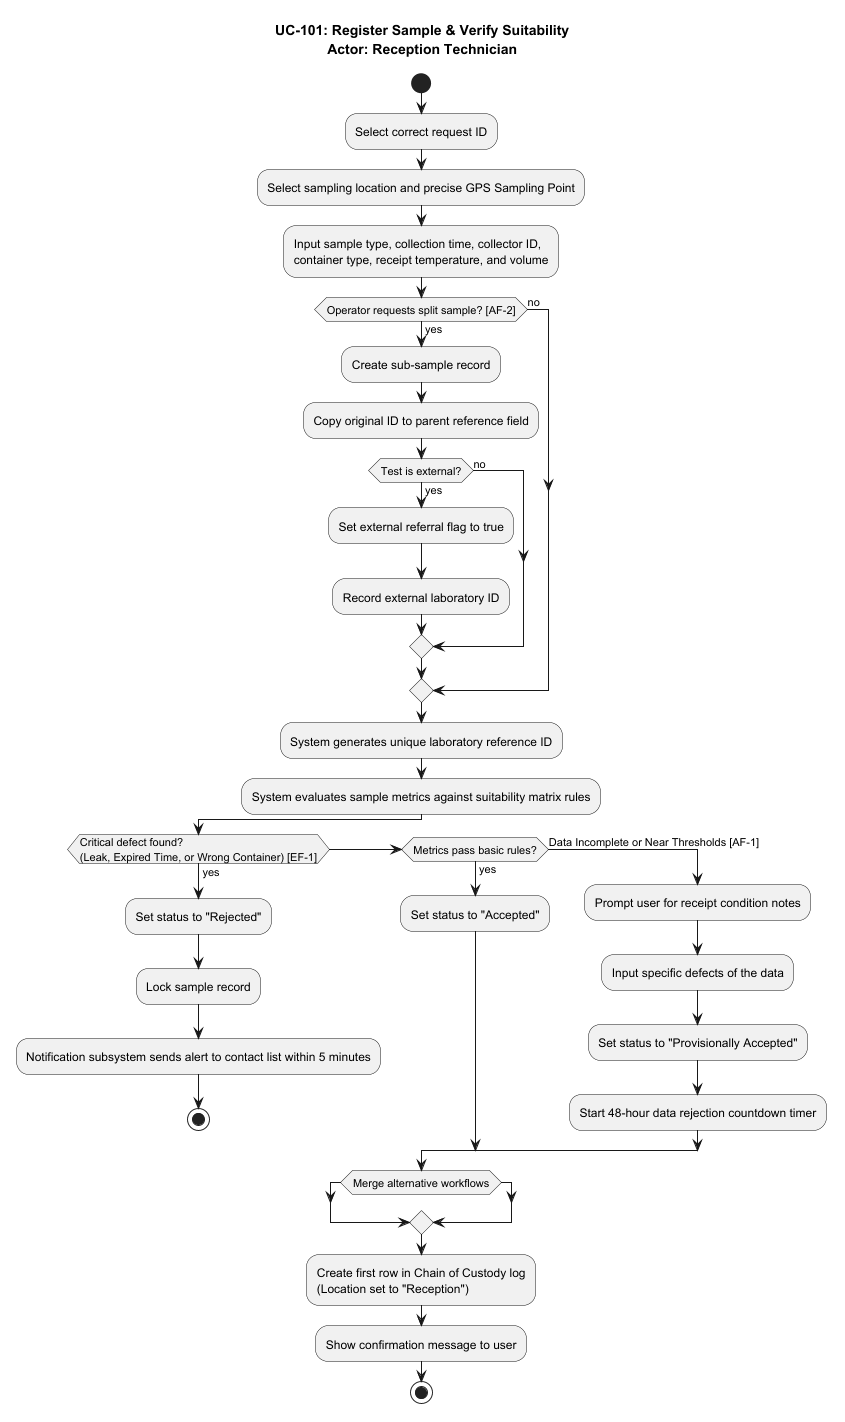

The diagram above was rendered by PlantUML. Its source (embedded in the PNG):
@startuml UC-101: Register Sample & Verify Suitability
title UC-101: Register Sample & Verify Suitability\nActor: Reception Technician

start

:Select correct request ID;
:Select sampling location and precise GPS Sampling Point;
:Input sample type, collection time, collector ID,\ncontainer type, receipt temperature, and volume;

' Fixing Deadlock: AF-2 modeled sequentially to ensure reliable token flow
if (Operator requests split sample? [AF-2]) then (yes)
  :Create sub-sample record;
  :Copy original ID to parent reference field;
  if (Test is external?) then (yes)
    :Set external referral flag to true;
    :Record external laboratory ID;
  else (no)
  endif
else (no)
endif

:System generates unique laboratory reference ID;
:System evaluates sample metrics against suitability matrix rules;

if (Critical defect found?\n(Leak, Expired Time, or Wrong Container) [EF-1]) then (yes)
  :Set status to "Rejected";
  :Lock sample record;
  :Notification subsystem sends alert to contact list within 5 minutes;
  stop

elseif (Metrics pass basic rules?) then (yes)
  :Set status to "Accepted";

else (Data Incomplete or Near Thresholds [AF-1])
  :Prompt user for receipt condition notes;
  :Input specific defects of the data;
  :Set status to "Provisionally Accepted";
  :Start 48-hour data rejection countdown timer;
endif

' Fixing Implicit Merge: Unified Merge Diamond before Step 7 Action Node
if (Merge alternative workflows) then
  ' Internal routing from Accepted or Provisionally Accepted branches
endif

:Create first row in Chain of Custody log\n(Location set to "Reception");
:Show confirmation message to user;

stop
@enduml